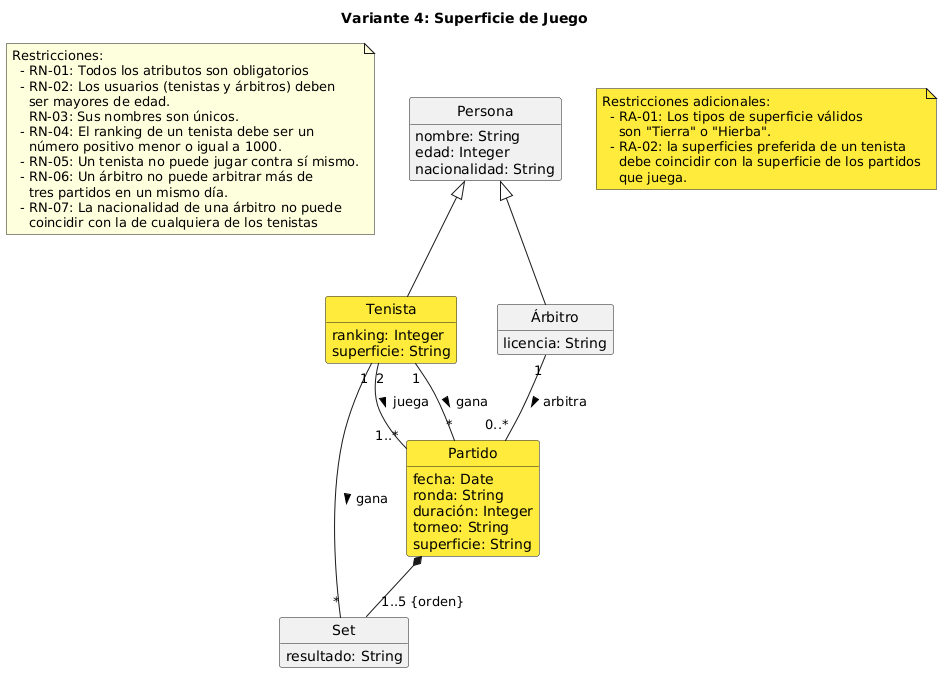

The diagram above was rendered by PlantUML. Its source (embedded in the PNG):
@startuml variante-04-superficie
  title Variante 4: Superficie de Juego

  !include nota.iuml
  !include clases.iuml

  hide empty members
  hide circle
  'skinparam linetype ortho

  class Partido #FFEB3B{
    torneo: String
    superficie: String
  }

  class Tenista #FFEB3B{
    superficie: String
  }

  !include asociaciones.iuml

  note as N4 #FFEB3B
    Restricciones adicionales:
      - RA-01: Los tipos de superficie válidos 
        son "Tierra" o "Hierba".
      - RA-02: la superficies preferida de un tenista 
        debe coincidir con la superficie de los partidos
        que juega.
  end note
@enduml